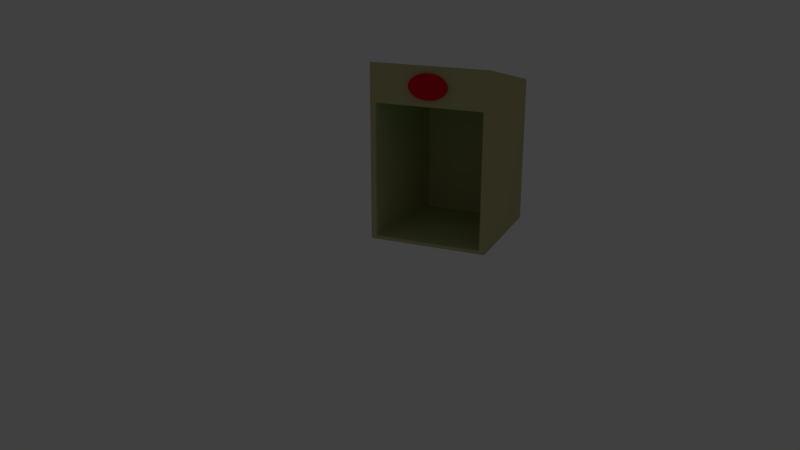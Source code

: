# Source: Entry.blend  (saved by Blender 2.78.0; exported with 4.5.12 LTS)
import bpy
from mathutils import Matrix  # noqa: F401  (used for matrix-valued properties, if any)

bpy.ops.wm.read_factory_settings(use_empty=True)
scene = bpy.context.scene
scene.name = 'Scene'

# ---- collections
col_collection_1 = bpy.data.collections.new('Collection 1'); scene.collection.children.link(col_collection_1)

# ---- materials (node trees are filled in below, after node groups)
mat_box = bpy.data.materials.new('Box')
mat_box.alpha_threshold = 0.0
mat_box.use_transparent_shadow = False
mat_box.diffuse_color = (0.5264, 0.5005, 0.2568, 1.0)
mat_box.roughness = 0.5
mat_sign = bpy.data.materials.new('Sign')
mat_sign.alpha_threshold = 0.0
mat_sign.use_transparent_shadow = False
mat_sign.diffuse_color = (0.8, 0.004872, 0.01501, 1.0)
mat_sign.roughness = 0.5
mat_ceilinglight = bpy.data.materials.new('CeilingLight')
mat_ceilinglight.alpha_threshold = 0.0
mat_ceilinglight.use_transparent_shadow = False
mat_ceilinglight.diffuse_color = (0.005781, 0.8, 0.0, 1.0)
mat_ceilinglight.roughness = 0.5

# ---- material node trees

# ---- world
world_world = bpy.data.worlds.new('World'); scene.world = world_world
world_world.color = (0.05088, 0.05088, 0.05088)
world_world.use_sun_shadow = False
world_world.sun_shadow_jitter_overblur = 0.0
world_world.cycles.sampling_method = 'MANUAL'

# ---- cameras
cam_camera_main = bpy.data.cameras.new('Camera Main')
cam_camera_main.clip_start = 0.01
cam_camera_main.lens = 35.0
cam_camera_main.sensor_width = 32.0
cam_camera_main.sensor_height = 18.0
cam_camera_main.ortho_scale = 7.314
cam_camera_main.dof.focus_distance = 0.0
cam_camera_main.dof.aperture_fstop = 128.0

# ---- lights
light_light_key = bpy.data.lights.new('Light Key', 'SPOT')
light_light_key.transmission_factor = 0.0
light_light_key.energy = 50.0
light_light_key.shadow_buffer_clip_start = 0.5
light_light_key.shadow_soft_size = 0.1
light_light_key.shadow_maximum_resolution = 0.006
light_light_key.use_absolute_resolution = True
light_light_key.spot_size = 0.5236
light_light_top = bpy.data.lights.new('Light Top', 'SPOT')
light_light_top.color = (1.0, 0.9415, 0.5839)
light_light_top.transmission_factor = 0.0
light_light_top.energy = 50.0
light_light_top.shadow_buffer_clip_start = 0.5
light_light_top.shadow_soft_size = 0.1
light_light_top.shadow_maximum_resolution = 0.006
light_light_top.use_absolute_resolution = True
light_light_top.spot_size = 0.5236
light_light_fill_green = bpy.data.lights.new('Light Fill Green', 'SPOT')
light_light_fill_green.color = (0.6584, 1.0, 0.7109)
light_light_fill_green.transmission_factor = 0.0
light_light_fill_green.energy = 50.0
light_light_fill_green.shadow_buffer_clip_start = 0.5
light_light_fill_green.shadow_soft_size = 0.1
light_light_fill_green.shadow_maximum_resolution = 0.006
light_light_fill_green.use_absolute_resolution = True
light_light_fill_green.spot_size = 0.5236
light_light_fill_blue = bpy.data.lights.new('Light Fill Blue', 'SPOT')
light_light_fill_blue.color = (0.5737, 0.7042, 1.0)
light_light_fill_blue.transmission_factor = 0.0
light_light_fill_blue.energy = 50.0
light_light_fill_blue.shadow_buffer_clip_start = 0.5
light_light_fill_blue.shadow_soft_size = 0.1
light_light_fill_blue.shadow_maximum_resolution = 0.006
light_light_fill_blue.use_absolute_resolution = True
light_light_fill_blue.spot_size = 0.5236
light_light_bottom = bpy.data.lights.new('Light Bottom', 'POINT')
light_light_bottom.color = (1.0, 0.748, 0.5901)
light_light_bottom.transmission_factor = 0.0
light_light_bottom.energy = 25.0
light_light_bottom.shadow_buffer_clip_start = 0.5
light_light_bottom.shadow_soft_size = 0.1
light_light_bottom.shadow_maximum_resolution = 0.006
light_light_bottom.use_absolute_resolution = True
light_light_back = bpy.data.lights.new('Light Back', 'SPOT')
light_light_back.color = (1.0, 0.6371, 0.6881)
light_light_back.transmission_factor = 0.0
light_light_back.energy = 50.0
light_light_back.shadow_buffer_clip_start = 0.5
light_light_back.shadow_soft_size = 0.1
light_light_back.shadow_maximum_resolution = 0.006
light_light_back.use_absolute_resolution = True
light_light_back.spot_size = 0.5655

# ---- meshes
me_cube_001 = bpy.data.meshes.new('Cube.001')
me_cube_001.from_pydata([(-0.6902, 0.811, -0.938), (-0.6781, 0.8109, -0.95), (-0.6768, 0.823, -0.938), (-0.6781, 0.811, 0.6861), (-0.6902, 0.811, 0.674), (-0.6768, 0.823, 0.673), (0.6781, 0.8109, -0.95), (0.6902, 0.811, -0.938), (0.6768, 0.823, -0.938), (0.6781, 0.811, 0.6861), (0.6768, 0.823, 0.673), (0.6902, 0.811, 0.674), (-0.988, -0.988, -1.0), (-0.9491, -1.0, -0.988), (-0.988, -1.0, -0.9805), (-1.0, -0.988, -0.988), (-0.988, -1.0, 1.355), (-0.988, -0.9882, 1.365), (-1.0, -0.988, 1.352), (-0.988, 0.988, -1.0), (-1.0, 0.988, -0.988), (-0.988, 1.0, -0.988), (-0.988, 0.9882, 1.002), (-0.988, 1.0, 0.988), (-1.0, 0.988, 0.99), (0.988, -0.988, -1.0), (1.0, -0.988, -0.988), (0.988, -1.0, -0.988), (0.988, -0.9882, 1.365), (0.9854, -1.0, 1.355), (0.988, -1.0, 1.241), (1.0, -0.988, 1.352), (0.988, 0.988, -1.0), (0.988, 1.0, -0.988), (1.0, 0.988, -0.988), (0.988, 0.9882, 1.002), (1.0, 0.988, 0.99), (0.988, 1.0, 0.988), (-0.8865, -0.988, 0.8489), (-0.912, -1.0, 0.862), (-0.8986, -0.9881, 0.8368), (-0.8972, -1.0, -0.962), (-0.8865, -0.988, -0.95), (-0.8986, -0.9881, -0.938), (-0.912, -1.0, -0.9426), (0.8986, -0.9881, -0.938), (0.8865, -0.988, -0.95), (0.912, -1.0, -0.962), (0.8901, -1.0, 0.862), (0.8865, -0.988, 0.8489), (0.8986, -0.9881, 0.8368), (0.912, -1.0, 0.8488), (-1.022e-08, -0.9934, 1.275), (0.06295, -0.9934, 1.272), (0.1235, -0.9934, 1.262), (0.1793, -0.9934, 1.247), (0.2282, -0.9934, 1.226), (0.2683, -0.9934, 1.201), (0.2981, -0.9934, 1.172), (0.3165, -0.9934, 1.141), (0.3227, -0.9934, 1.108), (0.3165, -0.9934, 1.076), (0.2981, -0.9934, 1.045), (0.2683, -0.9934, 1.016), (0.2282, -0.9934, 0.9905), (0.1793, -0.9934, 0.9698), (0.1235, -0.9934, 0.9544), (0.06295, -0.9934, 0.9449), (-1.154e-07, -0.9934, 0.9417), (-0.06295, -0.9934, 0.9449), (-0.1235, -0.9934, 0.9544), (-0.1793, -0.9934, 0.9698), (-0.2282, -0.9934, 0.9905), (-0.2683, -0.9934, 1.016), (-0.2981, -0.9934, 1.045), (-0.3165, -0.9934, 1.076), (-0.3227, -0.9934, 1.108), (-0.3165, -0.9934, 1.141), (-0.2981, -0.9934, 1.172), (-0.2683, -0.9934, 1.201), (-0.2282, -0.9934, 1.226), (-0.1793, -0.9934, 1.247), (-0.1235, -0.9934, 1.262), (-0.06295, -0.9934, 1.272), (-2.09e-08, -1.056, 1.268), (-1.022e-08, -1.049, 1.275), (0.06221, -1.056, 1.265), (0.06295, -1.049, 1.272), (0.122, -1.056, 1.255), (0.1235, -1.049, 1.262), (0.1769, -1.056, 1.24), (0.1793, -1.049, 1.247), (0.2248, -1.056, 1.22), (0.2282, -1.049, 1.226), (0.2639, -1.056, 1.195), (0.2683, -1.049, 1.201), (0.2925, -1.056, 1.168), (0.2981, -1.049, 1.172), (0.3097, -1.056, 1.138), (0.3165, -1.049, 1.141), (0.3154, -1.056, 1.108), (0.3227, -1.049, 1.108), (0.3097, -1.056, 1.078), (0.3165, -1.049, 1.076), (0.2925, -1.056, 1.049), (0.2981, -1.049, 1.045), (0.2639, -1.056, 1.021), (0.2683, -1.049, 1.016), (0.2248, -1.056, 0.9968), (0.2282, -1.049, 0.9905), (0.1769, -1.056, 0.9765), (0.1793, -1.049, 0.9698), (0.122, -1.056, 0.9613), (0.1235, -1.049, 0.9544), (0.06221, -1.056, 0.952), (0.06295, -1.049, 0.9449), (-1.154e-07, -1.056, 0.9488), (-1.154e-07, -1.049, 0.9417), (-0.06221, -1.056, 0.952), (-0.06295, -1.049, 0.9449), (-0.122, -1.056, 0.9613), (-0.1235, -1.049, 0.9544), (-0.1769, -1.056, 0.9765), (-0.1793, -1.049, 0.9698), (-0.2248, -1.056, 0.9968), (-0.2282, -1.049, 0.9905), (-0.2639, -1.056, 1.021), (-0.2683, -1.049, 1.016), (-0.2925, -1.056, 1.049), (-0.2981, -1.049, 1.045), (-0.3097, -1.056, 1.078), (-0.3165, -1.049, 1.076), (-0.3154, -1.056, 1.108), (-0.3227, -1.049, 1.108), (-0.3097, -1.056, 1.138), (-0.3165, -1.049, 1.141), (-0.2925, -1.056, 1.168), (-0.2981, -1.049, 1.172), (-0.2639, -1.056, 1.195), (-0.2683, -1.049, 1.201), (-0.2248, -1.056, 1.22), (-0.2282, -1.049, 1.226), (-0.1769, -1.056, 1.24), (-0.1793, -1.049, 1.247), (-0.122, -1.056, 1.255), (-0.1235, -1.049, 1.262), (-0.06221, -1.056, 1.265), (-0.06295, -1.049, 1.272)], [], [(1, 42, 46, 6), (19, 32, 25, 12), (9, 49, 38, 3), (7, 45, 50, 11), (27, 30, 51, 47, 41, 13), (34, 36, 31, 26), (14, 44, 39, 48, 29, 16), (15, 18, 24, 20), (21, 23, 37, 33), (2, 8, 10, 5), (35, 22, 17, 28), (0, 1, 2), (3, 4, 5), (6, 7, 8), (9, 10, 11), (12, 13, 14, 15), (16, 17, 18), (19, 20, 21), (22, 23, 24), (25, 26, 27), (28, 29, 30, 31), (32, 33, 34), (35, 36, 37), (38, 39, 40), (41, 42, 43, 44), (45, 46, 47), (48, 49, 50, 51), (40, 4, 3, 38), (4, 0, 2, 5), (8, 2, 1, 6), (5, 10, 9, 3), (10, 8, 7, 11), (45, 7, 6, 46), (19, 12, 15, 20), (14, 16, 18, 15), (17, 22, 24, 18), (23, 21, 20, 24), (32, 19, 21, 33), (22, 35, 37, 23), (36, 34, 33, 37), (25, 32, 34, 26), (35, 28, 31, 36), (30, 27, 26, 31), (12, 25, 27, 13), (28, 17, 16, 29), (46, 42, 41, 47), (39, 44, 43, 40), (38, 49, 48, 39), (47, 51, 50, 45), (0, 43, 42, 1), (11, 50, 49, 9), (51, 30, 29, 48), (44, 14, 13, 41), (43, 0, 4, 40), (83, 147, 85, 52), (54, 89, 91, 55), (55, 91, 93, 56), (56, 93, 95, 57), (57, 95, 97, 58), (58, 97, 99, 59), (59, 99, 101, 60), (60, 101, 103, 61), (61, 103, 105, 62), (62, 105, 107, 63), (63, 107, 109, 64), (64, 109, 111, 65), (65, 111, 113, 66), (66, 113, 115, 67), (67, 115, 117, 68), (68, 117, 119, 69), (69, 119, 121, 70), (70, 121, 123, 71), (71, 123, 125, 72), (72, 125, 127, 73), (73, 127, 129, 74), (74, 129, 131, 75), (75, 131, 133, 76), (76, 133, 135, 77), (77, 135, 137, 78), (78, 137, 139, 79), (79, 139, 141, 80), (80, 141, 143, 81), (81, 143, 145, 82), (82, 145, 147, 83), (53, 87, 89, 54), (86, 84, 146, 144, 142, 140, 138, 136, 134, 132, 130, 128, 126, 124, 122, 120, 118, 116, 114, 112, 110, 108, 106, 104, 102, 100, 98, 96, 94, 92, 90, 88), (87, 85, 84, 86), (89, 87, 86, 88), (91, 89, 88, 90), (93, 91, 90, 92), (95, 93, 92, 94), (97, 95, 94, 96), (99, 97, 96, 98), (101, 99, 98, 100), (103, 101, 100, 102), (105, 103, 102, 104), (107, 105, 104, 106), (109, 107, 106, 108), (111, 109, 108, 110), (113, 111, 110, 112), (115, 113, 112, 114), (117, 115, 114, 116), (119, 117, 116, 118), (121, 119, 118, 120), (123, 121, 120, 122), (125, 123, 122, 124), (127, 125, 124, 126), (129, 127, 126, 128), (131, 129, 128, 130), (133, 131, 130, 132), (135, 133, 132, 134), (137, 135, 134, 136), (139, 137, 136, 138), (141, 139, 138, 140), (143, 141, 140, 142), (145, 143, 142, 144), (147, 145, 144, 146), (85, 147, 146, 84), (52, 85, 87, 53)])
me_cube_001.polygons.foreach_set('use_smooth', [0, 0, 0, 0, 0, 0, 0, 0, 0, 0, 0, 0, 0, 0, 0, 0, 0, 0, 0, 0, 0, 0, 0, 0, 0, 0, 0, 0, 0, 0, 0, 0, 0, 0, 0, 0, 0, 0, 0, 0, 0, 0, 0, 0, 0, 0, 0, 0, 0, 0, 0, 0, 0, 0, 1, 1, 1, 1, 1, 1, 1, 1, 1, 1, 1, 1, 1, 1, 1, 1, 1, 1, 1, 1, 1, 1, 1, 1, 1, 1, 1, 1, 1, 1, 1, 0, 1, 1, 1, 1, 1, 1, 1, 1, 1, 1, 1, 1, 1, 1, 1, 1, 1, 1, 1, 1, 1, 1, 1, 1, 1, 1, 1, 1, 1, 1, 1, 1, 1])
me_cube_001.polygons.foreach_set('material_index', [0, 0, 2, 0, 0, 0, 0, 0, 0, 0, 0, 0, 0, 0, 0, 0, 0, 0, 0, 0, 0, 0, 0, 0, 0, 0, 0, 0, 0, 0, 0, 0, 0, 0, 0, 0, 0, 0, 0, 0, 0, 0, 0, 0, 0, 0, 0, 0, 0, 0, 0, 0, 0, 0, 1, 1, 1, 1, 1, 1, 1, 1, 1, 1, 1, 1, 1, 1, 1, 1, 1, 1, 1, 1, 1, 1, 1, 1, 1, 1, 1, 1, 1, 1, 1, 1, 1, 1, 1, 1, 1, 1, 1, 1, 1, 1, 1, 1, 1, 1, 1, 1, 1, 1, 1, 1, 1, 1, 1, 1, 1, 1, 1, 1, 1, 1, 1, 1, 1])
_uv = me_cube_001.uv_layers.new(name='UVMap')
_uv.uv.foreach_set('vector', [0.01737, 8.26, 2.01, 8.03, 2.01, 9.993, 0.01737, 9.762, 5.403, 7.609, 5.403, 9.797, 3.215, 9.797, 3.215, 7.609, 10.35, 7.97, 8.353, 8.201, 8.353, 6.237, 10.35, 6.468, 6.413, 0.0207, 8.405, 0.0207, 8.405, 2.478, 6.413, 2.252, 9.377, 6.201, 6.291, 6.201, 6.834, 6.117, 9.341, 6.117, 9.341, 4.113, 9.377, 4.056, 0.02323, 4.698, 0.02323, 0.755, 3.174, 0.03282, 3.174, 4.698, 9.366, 4.012, 9.314, 4.097, 6.816, 4.097, 6.816, 6.092, 6.134, 6.198, 6.134, 4.012, 0.01737, 7.99, 0.01737, 4.75, 2.206, 5.252, 2.206, 7.99, 3.221, 3.967, 3.221, 0.02803, 6.372, 0.02803, 6.372, 3.967, 9.939, 2.251, 8.44, 2.251, 8.44, 0.0207, 9.939, 0.0207, 6.13, 6.235, 8.319, 6.235, 8.319, 8.424, 6.13, 8.424, 3.221, 7.563, 3.219, 7.587, 3.202, 7.563, 10.35, 6.468, 10.35, 6.455, 10.36, 6.469, 0.01737, 9.762, 0.01728, 9.776, 0.004057, 9.761, 10.35, 7.97, 10.36, 7.968, 10.35, 7.983, 3.215, 7.609, 3.202, 7.652, 3.202, 7.609, 3.215, 7.595, 6.134, 4.012, 6.117, 4.012, 6.137, 3.999, 5.403, 7.609, 5.403, 7.595, 5.417, 7.609, 8.319, 6.235, 8.319, 6.222, 8.332, 6.233, 3.215, 9.797, 3.215, 9.81, 3.202, 9.797, 6.13, 8.424, 6.133, 8.437, 6.117, 8.413, 6.117, 8.421, 5.403, 9.797, 5.417, 9.797, 5.403, 9.81, 6.13, 6.235, 6.117, 6.233, 6.13, 6.222, 8.353, 6.237, 8.34, 6.222, 8.355, 6.224, 9.341, 4.113, 9.324, 4.125, 9.324, 4.111, 9.329, 4.102, 8.405, 0.0207, 8.403, 0.004057, 8.418, 0.004057, 6.816, 6.092, 6.832, 6.088, 6.832, 6.102, 6.831, 6.104, 6.09, 4.025, 3.221, 4.35, 3.219, 4.326, 6.088, 4.002, 3.221, 4.35, 3.221, 7.563, 3.202, 7.563, 3.202, 4.352, 8.44, 2.251, 9.939, 2.251, 9.94, 2.267, 8.438, 2.267, 9.939, 0.0207, 8.44, 0.0207, 8.438, 0.004057, 9.94, 0.004057, 8.44, 0.0207, 8.44, 2.251, 8.426, 2.251, 8.426, 0.01927, 8.405, 0.0207, 6.413, 0.0207, 6.411, 0.004057, 8.403, 0.004057, 5.403, 7.609, 3.215, 7.609, 3.215, 7.595, 5.403, 7.595, 9.366, 4.012, 6.134, 4.012, 6.137, 3.999, 9.377, 3.999, 8.319, 8.424, 8.319, 6.235, 8.332, 6.233, 8.332, 8.421, 3.221, 0.02803, 3.221, 3.967, 3.202, 3.967, 3.202, 0.02403, 5.403, 9.797, 5.403, 7.609, 5.417, 7.609, 5.417, 9.797, 8.319, 6.235, 6.13, 6.235, 6.13, 6.222, 8.319, 6.222, 0.02323, 0.755, 0.02323, 4.698, 0.004057, 4.698, 0.004057, 0.759, 3.215, 9.797, 5.403, 9.797, 5.403, 9.81, 3.215, 9.81, 6.13, 6.235, 6.13, 8.424, 6.117, 8.421, 6.117, 6.233, 6.291, 6.201, 9.377, 6.201, 9.377, 6.214, 6.137, 6.214, 3.215, 7.609, 3.215, 9.797, 3.202, 9.797, 3.202, 7.652, 6.13, 8.424, 8.319, 8.424, 8.319, 8.437, 6.133, 8.437, 2.01, 9.993, 2.01, 8.03, 2.023, 8.018, 2.023, 10.01, 6.816, 4.097, 9.314, 4.097, 9.308, 4.11, 6.851, 4.11, 8.353, 6.237, 8.353, 8.201, 8.34, 8.205, 8.34, 6.222, 9.341, 6.117, 6.834, 6.117, 6.851, 6.103, 9.308, 6.103, 3.221, 7.563, 6.09, 7.563, 6.088, 7.587, 3.219, 7.587, 6.413, 2.252, 8.405, 2.478, 8.404, 2.494, 6.411, 2.269, 6.834, 6.117, 6.291, 6.201, 6.134, 6.198, 6.816, 6.092, 9.314, 4.097, 9.366, 4.012, 9.377, 4.056, 9.341, 4.113, 6.09, 7.563, 3.221, 7.563, 3.221, 4.35, 6.09, 4.025, 1.0, 0.004332, 1.0, 0.4473, 0.9688, 0.4473, 0.9688, 0.004332, 0.09375, 0.004332, 0.09375, 0.4473, 0.0625, 0.4473, 0.0625, 0.004332, 0.125, 0.004332, 0.125, 0.4473, 0.09375, 0.4473, 0.09375, 0.004332, 0.1562, 0.004332, 0.1562, 0.4473, 0.125, 0.4473, 0.125, 0.004332, 0.1875, 0.004332, 0.1875, 0.4473, 0.1562, 0.4473, 0.1562, 0.004332, 0.2188, 0.004332, 0.2188, 0.4473, 0.1875, 0.4473, 0.1875, 0.004332, 0.25, 0.004332, 0.25, 0.4473, 0.2187, 0.4473, 0.2188, 0.004332, 0.2812, 0.004332, 0.2812, 0.4473, 0.25, 0.4473, 0.25, 0.004332, 0.3125, 0.004332, 0.3125, 0.4473, 0.2812, 0.4473, 0.2812, 0.004332, 0.3438, 0.004332, 0.3438, 0.4473, 0.3125, 0.4473, 0.3125, 0.004332, 0.375, 0.004332, 0.375, 0.4473, 0.3438, 0.4473, 0.3438, 0.004332, 0.4062, 0.004332, 0.4062, 0.4473, 0.375, 0.4473, 0.375, 0.004332, 0.4375, 0.004332, 0.4375, 0.4473, 0.4062, 0.4473, 0.4062, 0.004332, 0.4688, 0.004332, 0.4688, 0.4473, 0.4375, 0.4473, 0.4375, 0.004332, 0.5, 0.004332, 0.5, 0.4473, 0.4688, 0.4473, 0.4688, 0.004332, 0.5312, 0.004332, 0.5312, 0.4473, 0.5, 0.4473, 0.5, 0.004332, 0.5625, 0.004332, 0.5625, 0.4473, 0.5312, 0.4473, 0.5312, 0.004332, 0.5938, 0.004332, 0.5938, 0.4473, 0.5625, 0.4473, 0.5625, 0.004332, 0.625, 0.004332, 0.625, 0.4473, 0.5938, 0.4473, 0.5938, 0.004332, 0.6562, 0.004332, 0.6562, 0.4473, 0.625, 0.4473, 0.625, 0.004332, 0.6875, 0.004332, 0.6875, 0.4473, 0.6562, 0.4473, 0.6562, 0.004332, 0.7188, 0.004332, 0.7188, 0.4473, 0.6875, 0.4473, 0.6875, 0.004332, 0.75, 0.004332, 0.75, 0.4473, 0.7188, 0.4473, 0.7188, 0.004332, 0.7812, 0.004332, 0.7812, 0.4473, 0.75, 0.4473, 0.75, 0.004332, 0.8125, 0.004332, 0.8125, 0.4473, 0.7813, 0.4473, 0.7812, 0.004332, 0.8438, 0.004332, 0.8438, 0.4473, 0.8125, 0.4473, 0.8125, 0.004332, 0.875, 0.004332, 0.875, 0.4473, 0.8438, 0.4473, 0.8438, 0.004332, 0.9062, 0.004332, 0.9062, 0.4473, 0.875, 0.4473, 0.875, 0.004332, 0.9375, 0.004332, 0.9375, 0.4473, 0.9062, 0.4473, 0.9062, 0.004332, 0.9688, 0.004332, 0.9688, 0.4473, 0.9375, 0.4473, 0.9375, 0.004332, 0.0625, 0.004332, 0.0625, 0.4473, 0.03125, 0.4473, 0.03125, 0.004332, 0.2963, -0.0205, 0.25, -0.01594, 0.2037, -0.0205, 0.1593, -0.03398, 0.1184, -0.05583, 0.08276, -0.08509, 0.05374, -0.1204, 0.03247, -0.1602, 0.01965, -0.2025, 0.0154, -0.2457, 0.01965, -0.2888, 0.03247, -0.3311, 0.05374, -0.3709, 0.08276, -0.4062, 0.1184, -0.4355, 0.1593, -0.4574, 0.2037, -0.4708, 0.25, -0.4754, 0.2963, -0.4708, 0.3407, -0.4574, 0.3816, -0.4355, 0.4172, -0.4062, 0.4463, -0.3709, 0.4675, -0.3311, 0.4804, -0.2888, 0.4846, -0.2457, 0.4804, -0.2025, 0.4675, -0.1602, 0.4463, -0.1204, 0.4172, -0.08509, 0.3816, -0.05583, 0.3407, -0.03398, 0.0, 0.4473, 0.03125, 0.4473, 0.03107, 0.5043, 0.0001851, 0.5043, 0.03125, 0.4473, 0.0625, 0.4473, 0.06231, 0.5043, 0.03146, 0.5043, 0.0625, 0.4473, 0.09375, 0.4473, 0.09353, 0.5043, 0.06275, 0.5043, 0.09375, 0.4473, 0.125, 0.4473, 0.1247, 0.5043, 0.09409, 0.5043, 0.125, 0.4473, 0.1562, 0.4473, 0.1559, 0.5043, 0.1255, 0.5043, 0.1562, 0.4473, 0.1875, 0.4473, 0.1869, 0.5043, 0.157, 0.5043, 0.1875, 0.4473, 0.2188, 0.4473, 0.2179, 0.5043, 0.1886, 0.5043, 0.2187, 0.4473, 0.25, 0.4473, 0.2488, 0.5043, 0.22, 0.5043, 0.25, 0.4473, 0.2812, 0.4473, 0.28, 0.5043, 0.2512, 0.5043, 0.2812, 0.4473, 0.3125, 0.4473, 0.3114, 0.5043, 0.2821, 0.5043, 0.3125, 0.4473, 0.3438, 0.4473, 0.343, 0.5043, 0.3131, 0.5043, 0.3438, 0.4473, 0.375, 0.4473, 0.3745, 0.5043, 0.3441, 0.5043, 0.375, 0.4473, 0.4062, 0.4473, 0.4059, 0.5043, 0.3753, 0.5043, 0.4062, 0.4473, 0.4375, 0.4473, 0.4372, 0.5043, 0.4065, 0.5043, 0.4375, 0.4473, 0.4688, 0.4473, 0.4685, 0.5043, 0.4377, 0.5043, 0.4688, 0.4473, 0.5, 0.4473, 0.4998, 0.5043, 0.4689, 0.5043, 0.5, 0.4473, 0.5312, 0.4473, 0.5311, 0.5043, 0.5002, 0.5043, 0.5312, 0.4473, 0.5625, 0.4473, 0.5623, 0.5043, 0.5315, 0.5043, 0.5625, 0.4473, 0.5938, 0.4473, 0.5935, 0.5043, 0.5628, 0.5043, 0.5938, 0.4473, 0.625, 0.4473, 0.6247, 0.5043, 0.5941, 0.5043, 0.625, 0.4473, 0.6562, 0.4473, 0.6559, 0.5043, 0.6255, 0.5043, 0.6562, 0.4473, 0.6875, 0.4473, 0.6869, 0.5043, 0.657, 0.5043, 0.6875, 0.4473, 0.7188, 0.4473, 0.7179, 0.5043, 0.6886, 0.5043, 0.7188, 0.4473, 0.75, 0.4473, 0.7488, 0.5043, 0.72, 0.5043, 0.75, 0.4473, 0.7812, 0.4473, 0.78, 0.5043, 0.7512, 0.5043, 0.7813, 0.4473, 0.8125, 0.4473, 0.8114, 0.5043, 0.7821, 0.5043, 0.8125, 0.4473, 0.8438, 0.4473, 0.843, 0.5043, 0.8131, 0.5043, 0.8438, 0.4473, 0.875, 0.4473, 0.8745, 0.5043, 0.8441, 0.5043, 0.875, 0.4473, 0.9062, 0.4473, 0.9059, 0.5043, 0.8753, 0.5043, 0.9062, 0.4473, 0.9375, 0.4473, 0.9372, 0.5043, 0.9065, 0.5043, 0.9375, 0.4473, 0.9688, 0.4473, 0.9685, 0.5043, 0.9377, 0.5043, 0.9688, 0.4473, 1.0, 0.4473, 0.9998, 0.5043, 0.9689, 0.5043, 0.03125, 0.004332, 0.03125, 0.4473, 0.0, 0.4473, 0.0, 0.004332])
_uv.active_render = True
_uv = me_cube_001.uv_layers.new(name='UVMap.001')
_uv.uv.foreach_set('vector', [0.0, 0.0, 0.0, 0.0, 0.0, 0.0, 0.0, 0.0, 0.0, 0.0, 0.0, 0.0, 0.0, 0.0, 0.0, 0.0, 0.0, 0.0, 0.0, 0.0, 0.0, 0.0, 0.0, 0.0, 0.0, 0.0, 0.0, 0.0, 0.0, 0.0, 0.0, 0.0, 0.0, 0.0, 0.0, 0.0, 0.0, 0.0, 0.0, 0.0, 0.0, 0.0, 0.0, 0.0, 0.0, 0.0, 0.0, 0.0, 0.0, 0.0, 0.0, 0.0, 0.0, 0.0, 0.0, 0.0, 0.0, 0.0, 0.0, 0.0, 0.0, 0.0, 0.0, 0.0, 0.0, 0.0, 0.0, 0.0, 0.0, 0.0, 0.0, 0.0, 0.0, 0.0, 0.0, 0.0, 0.0, 0.0, 0.0, 0.0, 0.0, 0.0, 0.0, 0.0, 0.0, 0.0, 0.0, 0.0, 0.0, 0.0, 0.0, 0.0, 0.0, 0.0, 0.0, 0.0, 0.0, 0.0, 0.0, 0.0, 0.0, 0.0, 0.0, 0.0, 0.0, 0.0, 0.0, 0.0, 0.0, 0.0, 0.0, 0.0, 0.0, 0.0, 0.0, 0.0, 0.0, 0.0, 0.0, 0.0, 0.0, 0.0, 0.0, 0.0, 0.0, 0.0, 0.0, 0.0, 0.0, 0.0, 0.0, 0.0, 0.0, 0.0, 0.0, 0.0, 0.0, 0.0, 0.0, 0.0, 0.0, 0.0, 0.0, 0.0, 0.0, 0.0, 0.0, 0.0, 0.0, 0.0, 0.0, 0.0, 0.0, 0.0, 0.0, 0.0, 0.0, 0.0, 0.0, 0.0, 0.0, 0.0, 0.0, 0.0, 0.0, 0.0, 0.0, 0.0, 0.0, 0.0, 0.0, 0.0, 0.0, 0.0, 0.0, 0.0, 0.0, 0.0, 0.0, 0.0, 0.0, 0.0, 0.0, 0.0, 0.0, 0.0, 0.0, 0.0, 0.0, 0.0, 0.0, 0.0, 0.0, 0.0, 0.0, 0.0, 0.0, 0.0, 0.0, 0.0, 0.0, 0.0, 0.0, 0.0, 0.0, 0.0, 0.0, 0.0, 0.0, 0.0, 0.0, 0.0, 0.0, 0.0, 0.0, 0.0, 0.0, 0.0, 0.0, 0.0, 0.0, 0.0, 0.0, 0.0, 0.0, 0.0, 0.0, 0.0, 0.0, 0.0, 0.0, 0.0, 0.0, 0.0, 0.0, 0.0, 0.0, 0.0, 0.0, 0.0, 0.0, 0.0, 0.0, 0.0, 0.0, 0.0, 0.0, 0.0, 0.0, 0.0, 0.0, 0.0, 0.0, 0.0, 0.0, 0.0, 0.0, 0.0, 0.0, 0.0, 0.0, 0.0, 0.0, 0.0, 0.0, 0.0, 0.0, 0.0, 0.0, 0.0, 0.0, 0.0, 0.0, 0.0, 0.0, 0.0, 0.0, 0.0, 0.0, 0.0, 0.0, 0.0, 0.0, 0.0, 0.0, 0.0, 0.0, 0.0, 0.0, 0.0, 0.0, 0.0, 0.0, 0.0, 0.0, 0.0, 0.0, 0.0, 0.0, 0.0, 0.0, 0.0, 0.0, 0.0, 0.0, 0.0, 0.0, 0.0, 0.0, 0.0, 0.0, 0.0, 0.0, 0.0, 0.0, 0.0, 0.0, 0.0, 0.0, 0.0, 0.0, 0.0, 0.0, 0.0, 0.0, 0.0, 0.0, 0.0, 0.0, 0.0, 0.0, 0.0, 0.0, 0.0, 0.0, 0.0, 0.0, 0.0, 0.0, 0.0, 0.0, 0.0, 0.0, 0.0, 0.0, 0.0, 0.0, 0.0, 0.0, 0.0, 0.0, 0.0, 0.0, 0.0, 0.0, 0.0, 0.0, 0.0, 0.0, 0.0, 0.0, 0.0, 0.0, 0.0, 0.0, 0.0, 0.0, 0.0, 0.0, 0.0, 0.0, 0.0, 0.0, 0.0, 0.0, 0.0, 0.0, 0.0, 0.0, 0.0, 0.0, 0.0, 0.0, 0.0, 0.0, 0.0, 0.0, 0.0, 0.0, 0.0, 0.0, 0.0, 0.0, 0.0, 0.0, 0.0, 0.0, 0.0, 0.0, 0.0, 0.0, 0.0, 0.0, 0.0, 0.0, 0.0, 0.0, 0.0, 0.0, 0.0, 0.0, 0.0, 0.0, 0.0, 0.0, 0.0, 0.0, 0.0, 0.0, 0.0, 0.0, 0.0, 0.0, 0.0, 0.0, 0.0, 0.0, 0.0, 0.0, 0.0, 0.0, 0.0, 0.0, 0.0, 0.0, 0.0, 0.0, 0.0, 0.0, 0.0, 0.0, 0.0, 0.0, 0.0, 0.0, 0.0, 0.0, 0.0, 0.0, 0.0, 0.0, 0.0, 0.0, 0.0, 0.0, 0.0, 0.0, 0.0, 0.0, 0.0, 0.0, 0.0, 0.0, 0.0, 0.0, 0.0, 0.0, 0.0, 0.0, 0.0, 0.0, 0.0, 0.0, 0.0, 0.0, 0.0, 0.0, 0.0, 0.0, 0.0, 0.0, 0.0, 0.0, 0.0, 0.0, 0.0, 0.0, 0.0, 0.0, 0.0, 0.0, 0.0, 0.0, 0.0, 0.0, 0.0, 0.0, 0.0, 0.0, 0.0, 0.0, 0.0, 0.0, 0.0, 0.0, 0.0, 0.0, 0.0, 0.0, 0.0, 0.0, 0.0, 0.0, 0.0, 0.0, 0.0, 0.0, 0.0, 0.0, 0.0, 0.0, 0.0, 0.0, 0.0, 0.0, 0.0, 0.0, 0.0, 0.0, 0.0, 0.0, 0.0, 0.0, 0.0, 0.0, 0.0, 0.0, 0.0, 0.0, 0.0, 0.0, 0.0, 0.0, 0.0, 0.0, 0.0, 0.0, 0.0, 0.0, 0.0, 0.0, 0.0, 0.0, 0.0, 0.0, 0.0, 0.0, 0.0, 0.0, 0.0, 0.0, 0.0, 0.0, 0.0, 0.0, 0.0, 0.0, 0.0, 0.0, 0.0, 0.0, 0.0, 0.0, 0.0, 0.0, 0.0, 0.0, 0.0, 0.0, 0.0, 0.0, 0.0, 0.0, 0.0, 0.0, 0.0, 0.0, 0.0, 0.0, 0.0, 0.0, 0.0, 0.0, 0.0, 0.0, 0.0, 0.0, 0.0, 0.0, 0.0, 0.0, 0.0, 0.0, 0.0, 0.0, 0.0, 0.0, 0.0, 0.0, 0.0, 0.0, 0.0, 0.0, 0.0, 0.0, 0.0, 0.0, 0.0, 0.0, 0.0, 0.0, 0.0, 0.0, 0.0, 0.0, 0.0, 0.0, 0.0, 0.0, 0.0, 0.0, 0.0, 0.0, 0.0, 0.0, 0.0, 0.0, 0.0, 0.0, 0.0, 0.0, 0.0, 0.0, 0.0, 0.0, 0.0, 0.0, 0.0, 0.0, 0.0, 0.0, 0.0, 0.0, 0.0, 0.0, 0.0, 0.0, 0.0, 0.0, 0.0, 0.0, 0.0, 0.0, 0.0, 0.0, 0.0, 0.0, 0.0, 0.0, 0.0, 0.0, 0.0, 0.0, 0.0, 0.0, 0.0, 0.0, 0.0, 0.0, 0.0, 0.0, 0.0, 0.0, 0.0, 0.0, 0.0, 0.0, 0.0, 0.0, 0.0, 0.0, 0.0, 0.0, 0.0, 0.0, 0.0, 0.0, 0.0, 0.0, 0.0, 0.0, 0.0, 0.0, 0.0, 0.0, 0.0, 0.0, 0.0, 0.0, 0.0, 0.0, 0.0, 0.0, 0.0, 0.0, 0.0, 0.0, 0.0, 0.0, 0.0, 0.0, 0.0, 0.0, 0.0, 0.0, 0.0, 0.0, 0.0, 0.0, 0.0, 0.0, 0.0, 0.0, 0.0, 0.0, 0.0, 0.0, 0.0, 0.0, 0.0, 0.0, 0.0, 0.0, 0.0, 0.0, 0.0, 0.0, 0.0, 0.0, 0.0, 0.0, 0.0, 0.0, 0.0, 0.0, 0.0, 0.0, 0.0, 0.0, 0.0, 0.0, 0.0, 0.0, 0.0, 0.0, 0.0, 0.0, 0.0, 0.0, 0.0, 0.0, 0.0, 0.0, 0.0, 0.0, 0.0, 0.0, 0.0, 0.0, 0.0, 0.0, 0.0, 0.0, 0.0, 0.0, 0.0, 0.0, 0.0, 0.0, 0.0, 0.0, 0.0, 0.0, 0.0, 0.0, 0.0, 0.0, 0.0, 0.0, 0.0, 0.0, 0.0, 0.0, 0.0, 0.0, 0.0, 0.0, 0.0, 0.0, 0.0, 0.0, 0.0, 0.0, 0.0, 0.0, 0.0, 0.0, 0.0, 0.0, 0.0, 0.0, 0.0, 0.0, 0.0, 0.0, 0.0, 0.0, 0.0, 0.0, 0.0, 0.0, 0.0, 0.0, 0.0, 0.0, 0.0, 0.0, 0.0, 0.0, 0.0, 0.0, 0.0, 0.0, 0.0, 0.0, 0.0, 0.0, 0.0, 0.0, 0.0, 0.0, 0.0, 0.0, 0.0, 0.0, 0.0, 0.0, 0.0, 0.0, 0.0, 0.0, 0.0, 0.0, 0.0, 0.0, 0.0, 0.0, 0.0, 0.0, 0.0, 0.0, 0.0, 0.0, 0.0, 0.0, 0.0, 0.0, 0.0, 0.0, 0.0, 0.0, 0.0, 0.0, 0.0, 0.0, 0.0, 0.0, 0.0, 0.0, 0.0, 0.0, 0.0, 0.0, 0.0, 0.0, 0.0, 0.0, 0.0, 0.0, 0.0, 0.0, 0.0, 0.0, 0.0, 0.0, 0.0, 0.0, 0.0, 0.0, 0.0, 0.0, 0.0, 0.0, 0.0, 0.0, 0.0, 0.0, 0.0, 0.0, 0.0, 0.0, 0.0, 0.0, 0.0, 0.0, 0.0, 0.0, 0.0, 0.0, 0.0, 0.0, 0.0, 0.0, 0.0, 0.0, 0.0, 0.0, 0.0, 0.0, 0.0, 0.0, 0.0, 0.0, 0.0, 0.0, 0.0, 0.0, 0.0, 0.0, 0.0, 0.0, 0.0, 0.0, 0.0, 0.0, 0.0, 0.0, 0.0, 0.0, 0.0, 0.0, 0.0, 0.0, 0.0, 0.0, 0.0, 0.0, 0.0, 0.0, 0.0, 0.0, 0.0, 0.0, 0.0, 0.0, 0.0, 0.0, 0.0, 0.0, 0.0, 0.0, 0.0, 0.0, 0.0, 0.0, 0.0, 0.0, 0.0, 0.0, 0.0, 0.0, 0.0])
me_cube_001.materials.append(mat_box)
me_cube_001.materials.append(mat_sign)
me_cube_001.materials.append(mat_ceilinglight)
me_cube_001.use_remesh_preserve_volume = False
me_cube_001.use_remesh_preserve_attributes = False
me_cube_001.use_mirror_vertex_groups = False
me_cube_001.update()

# ---- objects
ob_exit = bpy.data.objects.new('Exit', me_cube_001)
ob_stage = bpy.data.objects.new('Stage', None)
ob_lights_and_cameras = bpy.data.objects.new('Lights and Cameras', None)
ob_light_key = bpy.data.objects.new('Light Key', light_light_key)
ob_light_top = bpy.data.objects.new('Light Top', light_light_top)
ob_light_fill_green = bpy.data.objects.new('Light Fill Green', light_light_fill_green)
ob_light_fill_blue = bpy.data.objects.new('Light Fill Blue', light_light_fill_blue)
ob_light_bottom = bpy.data.objects.new('Light Bottom', light_light_bottom)
ob_light_back = bpy.data.objects.new('Light Back', light_light_back)
ob_camera_main = bpy.data.objects.new('Camera Main', cam_camera_main)

# ---- transforms, parenting, visibility, modifiers, constraints
ob_exit.location = (0.0, 0.0, 2.0)
ob_exit.scale = (1.6, 1.6, 2.0)
ob_exit.lineart.crease_threshold = 0.0
ob_stage.location = (0.0, 0.0, 0.0)
ob_stage.empty_image_offset = (0.0, 0.0)
ob_stage.lineart.crease_threshold = 0.0
ob_lights_and_cameras.parent = ob_stage
ob_lights_and_cameras.location = (0.0, 0.0, 0.0)
ob_lights_and_cameras.empty_image_offset = (0.0, 0.0)
ob_lights_and_cameras.lineart.crease_threshold = 0.0
ob_light_key.parent = ob_lights_and_cameras
ob_light_key.location = (0.005192, -42.01, 44.51)
ob_light_key.rotation_euler = (5.225e-08, 0.767, -1.571)
ob_light_key.lineart.crease_threshold = 0.0
ob_light_top.parent = ob_lights_and_cameras
ob_light_top.location = (0.0, 0.0, 60.97)
ob_light_top.lineart.crease_threshold = 0.0
ob_light_fill_green.parent = ob_lights_and_cameras
ob_light_fill_green.location = (15.41, -17.7, 25.12)
ob_light_fill_green.rotation_euler = (0.02743, 0.747, -0.7753)
ob_light_fill_green.lineart.crease_threshold = 0.0
ob_light_fill_blue.parent = ob_lights_and_cameras
ob_light_fill_blue.location = (-27.54, -31.1, 35.04)
ob_light_fill_blue.rotation_euler = (-0.02157, 0.8578, -2.296)
ob_light_fill_blue.lineart.crease_threshold = 0.0
ob_light_bottom.parent = ob_lights_and_cameras
ob_light_bottom.location = (0.0, 0.0, -1.0)
ob_light_bottom.rotation_euler = (0.0, -3.142, 2.029e-14)
ob_light_bottom.lineart.crease_threshold = 0.0
ob_light_back.parent = ob_lights_and_cameras
ob_light_back.location = (-3.815e-06, 7.562, 0.1251)
ob_light_back.rotation_euler = (0.004104, 1.777, -4.709)
ob_light_back.lineart.crease_threshold = 0.0
ob_camera_main.parent = ob_lights_and_cameras
ob_camera_main.location = (7.969, -21.52, 8.256)
ob_camera_main.rotation_euler = (1.228, -2.064e-08, 0.413)
ob_camera_main.lock_rotations_4d = False
ob_camera_main.empty_display_type = 'ARROWS'
ob_camera_main.color = (0.0, 0.0, 0.0, 0.0)
ob_camera_main.display_type = 'WIRE'
ob_camera_main.lineart.crease_threshold = 0.0

# ---- collection membership
col_collection_1.objects.link(ob_exit)
col_collection_1.objects.link(ob_stage)
col_collection_1.objects.link(ob_lights_and_cameras)
col_collection_1.objects.link(ob_light_key)
col_collection_1.objects.link(ob_light_top)
col_collection_1.objects.link(ob_light_fill_green)
col_collection_1.objects.link(ob_light_fill_blue)
col_collection_1.objects.link(ob_light_bottom)
col_collection_1.objects.link(ob_light_back)
col_collection_1.objects.link(ob_camera_main)

# ---- scene / render settings (as saved in the file)
scene.camera = ob_camera_main
scene.frame_start = 1; scene.frame_end = 250; scene.frame_set(1)
scene.render.engine = 'BLENDER_EEVEE_NEXT'
scene.render.dither_intensity = 0.0
scene.cycles.use_denoising = False
scene.cycles.samples = 128
scene.cycles.sampling_pattern = 'TABULATED_SOBOL'
scene.cycles.light_sampling_threshold = 0.0
scene.cycles.use_adaptive_sampling = False
scene.cycles.use_light_tree = False
scene.cycles.blur_glossy = 0.0
scene.cycles.sample_clamp_indirect = 0.0
scene.view_settings.view_transform = 'Standard'
bpy.context.view_layer.update()

